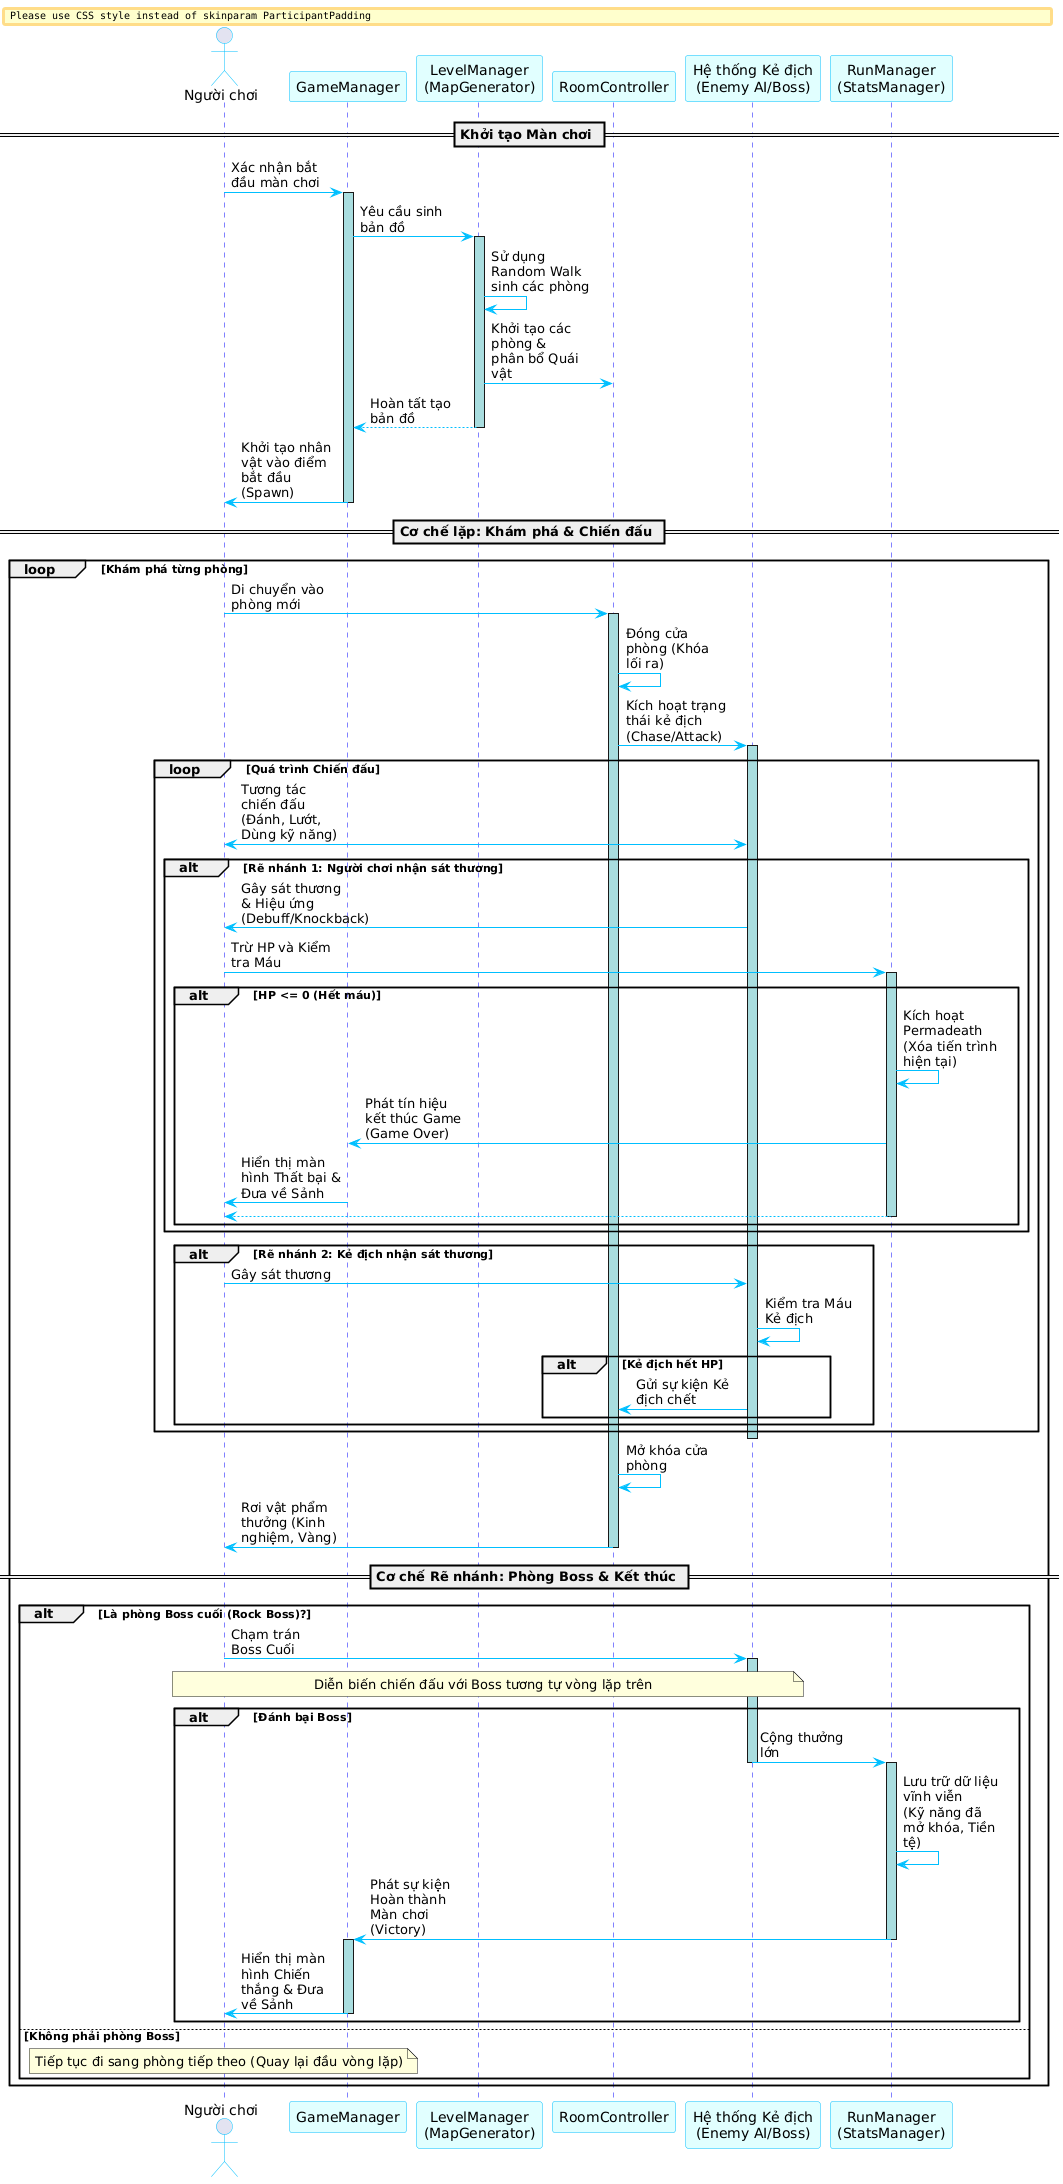

The diagram above was rendered by PlantUML. Its source (embedded in the PNG):
@startuml
skinparam maxMessageSize 100
skinparam ParticipantPadding 20
skinparam BoxPadding 10
skinparam defaultFontName Arial
skinparam sequence {
    ArrowColor DeepSkyBlue
    ActorBorderColor DeepSkyBlue
    LifeLineBorderColor blue
    LifeLineBackgroundColor #A9DCDF
    
    ParticipantBorderColor DeepSkyBlue
    ParticipantBackgroundColor LightCyan
    ParticipantFontName Arial
    ParticipantFontSize 14
}

actor "Người chơi" as Player
participant "GameManager" as GM
participant "LevelManager\n(MapGenerator)" as LM
participant "RoomController" as RC
participant "Hệ thống Kẻ địch\n(Enemy AI/Boss)" as AI
participant "RunManager\n(StatsManager)" as RM

== Khởi tạo Màn chơi ==
Player -> GM : Xác nhận bắt đầu màn chơi
activate GM
GM -> LM : Yêu cầu sinh bản đồ
activate LM
LM -> LM : Sử dụng Random Walk\nsinh các phòng
LM -> RC : Khởi tạo các phòng & \nphân bổ Quái vật
LM --> GM : Hoàn tất tạo bản đồ
deactivate LM
GM -> Player : Khởi tạo nhân vật vào điểm bắt đầu (Spawn)
deactivate GM

== Cơ chế lặp: Khám phá & Chiến đấu ==
loop Khám phá từng phòng
    Player -> RC : Di chuyển vào phòng mới
    activate RC
    RC -> RC : Đóng cửa phòng (Khóa lối ra)
    RC -> AI : Kích hoạt trạng thái kẻ địch (Chase/Attack)
    activate AI
    
    loop Quá trình Chiến đấu
        Player <-> AI : Tương tác chiến đấu (Đánh, Lướt, Dùng kỹ năng)
        
        alt Rẽ nhánh 1: Người chơi nhận sát thương
            AI -> Player : Gây sát thương & Hiệu ứng (Debuff/Knockback)
            Player -> RM : Trừ HP và Kiểm tra Máu
            activate RM
            alt HP <= 0 (Hết máu)
                RM -> RM : Kích hoạt Permadeath\n(Xóa tiến trình hiện tại)
                RM -> GM : Phát tín hiệu kết thúc Game (Game Over)
                GM -> Player : Hiển thị màn hình Thất bại & Đưa về Sảnh
                return
            end
            deactivate RM
        end
        
        alt Rẽ nhánh 2: Kẻ địch nhận sát thương
            Player -> AI : Gây sát thương
            AI -> AI : Kiểm tra Máu Kẻ địch
            alt Kẻ địch hết HP
                AI -> RC : Gửi sự kiện Kẻ địch chết
            end
        end
    end
    deactivate AI
    
    RC -> RC : Mở khóa cửa phòng
    RC -> Player : Rơi vật phẩm thưởng (Kinh nghiệm, Vàng)
    deactivate RC
    
    == Cơ chế Rẽ nhánh: Phòng Boss & Kết thúc ==
    alt Là phòng Boss cuối (Rock Boss)?
        Player -> AI : Chạm trán Boss Cuối
        activate AI
        note over Player, AI : Diễn biến chiến đấu với Boss tương tự vòng lặp trên
        alt Đánh bại Boss
            AI -> RM : Cộng thưởng lớn
            deactivate AI
            activate RM
            RM -> RM : Lưu trữ dữ liệu vĩnh viễn\n(Kỹ năng đã mở khóa, Tiền tệ)
            RM -> GM : Phát sự kiện Hoàn thành Màn chơi (Victory)
            deactivate RM
            activate GM
            GM -> Player : Hiển thị màn hình Chiến thắng & Đưa về Sảnh
            deactivate GM
        end
    else Không phải phòng Boss
        note over Player : Tiếp tục đi sang phòng tiếp theo (Quay lại đầu vòng lặp)
    end
end
@enduml